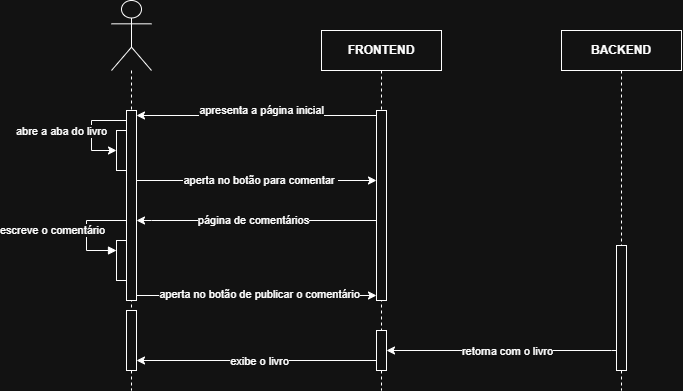

The diagram above was exported from draw.io. Its source (the exported page's mxGraphModel, read from the mxfile embedded in the PNG):
<mxGraphModel dx="2112" dy="706" grid="1" gridSize="10" guides="1" tooltips="1" connect="1" arrows="1" fold="1" page="1" pageScale="1" pageWidth="827" pageHeight="1169" math="0" shadow="0">
  <root>
    <mxCell id="0" />
    <mxCell id="1" parent="0" />
    <mxCell id="BnucoKubCg4FmHRq8Ms2-21" parent="1" style="shape=umlLifeline;perimeter=lifelinePerimeter;whiteSpace=wrap;html=1;container=1;dropTarget=0;collapsible=0;recursiveResize=0;outlineConnect=0;portConstraint=eastwest;newEdgeStyle={&quot;curved&quot;:0,&quot;rounded&quot;:0};fontStyle=1" value="FRONTEND" vertex="1">
      <mxGeometry height="360" width="120" x="320" y="80" as="geometry" />
    </mxCell>
    <mxCell id="BnucoKubCg4FmHRq8Ms2-22" parent="BnucoKubCg4FmHRq8Ms2-21" style="html=1;points=[[0,0,0,0,5],[0,1,0,0,-5],[1,0,0,0,5],[1,1,0,0,-5]];perimeter=orthogonalPerimeter;outlineConnect=0;targetShapes=umlLifeline;portConstraint=eastwest;newEdgeStyle={&quot;curved&quot;:0,&quot;rounded&quot;:0};fontStyle=1" value="" vertex="1">
      <mxGeometry height="190" width="10" x="55" y="80" as="geometry" />
    </mxCell>
    <mxCell id="lf7V1lK2K8WYvtAI2P2U-4" parent="BnucoKubCg4FmHRq8Ms2-21" style="html=1;points=[[0,0,0,0,5],[0,1,0,0,-5],[1,0,0,0,5],[1,1,0,0,-5]];perimeter=orthogonalPerimeter;outlineConnect=0;targetShapes=umlLifeline;portConstraint=eastwest;newEdgeStyle={&quot;curved&quot;:0,&quot;rounded&quot;:0};fontStyle=1" value="" vertex="1">
      <mxGeometry height="40" width="10" x="55" y="300" as="geometry" />
    </mxCell>
    <mxCell id="BnucoKubCg4FmHRq8Ms2-23" parent="1" style="shape=umlLifeline;perimeter=lifelinePerimeter;whiteSpace=wrap;html=1;container=1;dropTarget=0;collapsible=0;recursiveResize=0;outlineConnect=0;portConstraint=eastwest;newEdgeStyle={&quot;curved&quot;:0,&quot;rounded&quot;:0};" value="&lt;b&gt;BACKEND&lt;/b&gt;" vertex="1">
      <mxGeometry height="360" width="120" x="560" y="80" as="geometry" />
    </mxCell>
    <mxCell id="lf7V1lK2K8WYvtAI2P2U-26" parent="BnucoKubCg4FmHRq8Ms2-23" style="html=1;points=[[0,0,0,0,5],[0,1,0,0,-5],[1,0,0,0,5],[1,1,0,0,-5]];perimeter=orthogonalPerimeter;outlineConnect=0;targetShapes=umlLifeline;portConstraint=eastwest;newEdgeStyle={&quot;curved&quot;:0,&quot;rounded&quot;:0};fontStyle=1" value="" vertex="1">
      <mxGeometry height="125" width="10" x="55" y="215" as="geometry" />
    </mxCell>
    <mxCell id="BnucoKubCg4FmHRq8Ms2-30" parent="1" style="shape=umlLifeline;perimeter=lifelinePerimeter;whiteSpace=wrap;html=1;container=1;dropTarget=0;collapsible=0;recursiveResize=0;outlineConnect=0;portConstraint=eastwest;newEdgeStyle={&quot;curved&quot;:0,&quot;rounded&quot;:0};participant=umlActor;size=70;" value="" vertex="1">
      <mxGeometry height="390" width="40" x="110" y="50" as="geometry" />
    </mxCell>
    <mxCell id="lf7V1lK2K8WYvtAI2P2U-5" parent="BnucoKubCg4FmHRq8Ms2-30" style="html=1;points=[[0,0,0,0,5],[0,1,0,0,-5],[1,0,0,0,5],[1,1,0,0,-5]];perimeter=orthogonalPerimeter;outlineConnect=0;targetShapes=umlLifeline;portConstraint=eastwest;newEdgeStyle={&quot;curved&quot;:0,&quot;rounded&quot;:0};fontStyle=1" value="" vertex="1">
      <mxGeometry height="60" width="10" x="15" y="310" as="geometry" />
    </mxCell>
    <mxCell id="lf7V1lK2K8WYvtAI2P2U-15" parent="BnucoKubCg4FmHRq8Ms2-30" style="html=1;points=[[0,0,0,0,5],[0,1,0,0,-5],[1,0,0,0,5],[1,1,0,0,-5]];perimeter=orthogonalPerimeter;outlineConnect=0;targetShapes=umlLifeline;portConstraint=eastwest;newEdgeStyle={&quot;curved&quot;:0,&quot;rounded&quot;:0};fontStyle=1" value="" vertex="1">
      <mxGeometry height="190" width="10" x="15" y="110" as="geometry" />
    </mxCell>
    <mxCell id="lf7V1lK2K8WYvtAI2P2U-86" edge="1" parent="BnucoKubCg4FmHRq8Ms2-30" source="lf7V1lK2K8WYvtAI2P2U-72" style="edgeStyle=orthogonalEdgeStyle;rounded=0;orthogonalLoop=1;jettySize=auto;html=1;curved=0;endArrow=none;endFill=0;startArrow=classic;startFill=1;" target="lf7V1lK2K8WYvtAI2P2U-15">
      <mxGeometry relative="1" as="geometry">
        <Array as="points">
          <mxPoint x="-20" y="150" />
          <mxPoint x="-20" y="120" />
        </Array>
        <mxPoint x="-10" y="120" as="targetPoint" />
      </mxGeometry>
    </mxCell>
    <mxCell id="lf7V1lK2K8WYvtAI2P2U-90" connectable="0" parent="lf7V1lK2K8WYvtAI2P2U-86" style="edgeLabel;html=1;align=center;verticalAlign=middle;resizable=0;points=[];" value="abre a aba do livro" vertex="1">
      <mxGeometry relative="1" x="-0.0543" y="2" as="geometry">
        <mxPoint x="-28" y="-2" as="offset" />
      </mxGeometry>
    </mxCell>
    <mxCell id="lf7V1lK2K8WYvtAI2P2U-72" parent="BnucoKubCg4FmHRq8Ms2-30" style="html=1;points=[[0,0,0,0,5],[0,1,0,0,-5],[1,0,0,0,5],[1,1,0,0,-5]];perimeter=orthogonalPerimeter;outlineConnect=0;targetShapes=umlLifeline;portConstraint=eastwest;newEdgeStyle={&quot;curved&quot;:0,&quot;rounded&quot;:0};" value="" vertex="1">
      <mxGeometry height="40" width="10" x="5" y="130" as="geometry" />
    </mxCell>
    <mxCell id="lf7V1lK2K8WYvtAI2P2U-99" parent="BnucoKubCg4FmHRq8Ms2-30" style="html=1;points=[[0,0,0,0,5],[0,1,0,0,-5],[1,0,0,0,5],[1,1,0,0,-5]];perimeter=orthogonalPerimeter;outlineConnect=0;targetShapes=umlLifeline;portConstraint=eastwest;newEdgeStyle={&quot;curved&quot;:0,&quot;rounded&quot;:0};" value="" vertex="1">
      <mxGeometry height="40" width="10" x="5" y="240" as="geometry" />
    </mxCell>
    <mxCell id="lf7V1lK2K8WYvtAI2P2U-100" edge="1" parent="BnucoKubCg4FmHRq8Ms2-30" source="lf7V1lK2K8WYvtAI2P2U-15" style="html=1;align=left;spacingLeft=2;endArrow=block;rounded=0;edgeStyle=orthogonalEdgeStyle;curved=0;rounded=0;" target="lf7V1lK2K8WYvtAI2P2U-99" value="">
      <mxGeometry relative="1" y="5" as="geometry">
        <mxPoint as="offset" />
        <Array as="points">
          <mxPoint x="-25" y="220" />
          <mxPoint x="-25" y="250" />
        </Array>
        <mxPoint x="10" y="220" as="sourcePoint" />
      </mxGeometry>
    </mxCell>
    <mxCell id="lf7V1lK2K8WYvtAI2P2U-16" edge="1" parent="1" source="lf7V1lK2K8WYvtAI2P2U-15" style="edgeStyle=orthogonalEdgeStyle;rounded=0;orthogonalLoop=1;jettySize=auto;html=1;curved=0;exitX=1;exitY=0;exitDx=0;exitDy=5;exitPerimeter=0;entryX=0;entryY=0;entryDx=0;entryDy=5;entryPerimeter=0;endArrow=none;endFill=0;startArrow=classic;startFill=1;" target="BnucoKubCg4FmHRq8Ms2-22">
      <mxGeometry relative="1" as="geometry" />
    </mxCell>
    <mxCell id="lf7V1lK2K8WYvtAI2P2U-71" connectable="0" parent="lf7V1lK2K8WYvtAI2P2U-16" style="edgeLabel;html=1;align=center;verticalAlign=middle;resizable=0;points=[];" value="apresenta a página inicial" vertex="1">
      <mxGeometry relative="1" x="0.0348" y="-2" as="geometry">
        <mxPoint y="-7" as="offset" />
      </mxGeometry>
    </mxCell>
    <mxCell id="lf7V1lK2K8WYvtAI2P2U-17" edge="1" parent="1" style="edgeStyle=orthogonalEdgeStyle;rounded=0;orthogonalLoop=1;jettySize=auto;html=1;curved=0;exitX=0;exitY=1;exitDx=0;exitDy=-5;exitPerimeter=0;entryX=1;entryY=1;entryDx=0;entryDy=-5;entryPerimeter=0;startArrow=classic;startFill=1;endArrow=none;endFill=0;">
      <mxGeometry relative="1" as="geometry">
        <mxPoint x="375" y="230" as="sourcePoint" />
        <mxPoint x="135" y="230" as="targetPoint" />
      </mxGeometry>
    </mxCell>
    <mxCell id="lf7V1lK2K8WYvtAI2P2U-21" connectable="0" parent="lf7V1lK2K8WYvtAI2P2U-17" style="edgeLabel;html=1;align=center;verticalAlign=middle;resizable=0;points=[];" value="aperta no botão para comentar&amp;nbsp;" vertex="1">
      <mxGeometry relative="1" x="-0.0348" y="1" as="geometry">
        <mxPoint x="-1" y="-1" as="offset" />
      </mxGeometry>
    </mxCell>
    <mxCell id="lf7V1lK2K8WYvtAI2P2U-50" edge="1" parent="1" style="endArrow=classic;html=1;rounded=0;" target="lf7V1lK2K8WYvtAI2P2U-4" value="">
      <mxGeometry height="50" relative="1" width="50" as="geometry">
        <Array as="points">
          <mxPoint x="390" y="400" />
        </Array>
        <mxPoint x="610" y="400" as="sourcePoint" />
        <mxPoint x="440" y="380" as="targetPoint" />
      </mxGeometry>
    </mxCell>
    <mxCell id="lf7V1lK2K8WYvtAI2P2U-52" connectable="0" parent="lf7V1lK2K8WYvtAI2P2U-50" style="edgeLabel;html=1;align=center;verticalAlign=middle;resizable=0;points=[];" value="retorna com o livro" vertex="1">
      <mxGeometry relative="1" x="-0.0693" y="1" as="geometry">
        <mxPoint as="offset" />
      </mxGeometry>
    </mxCell>
    <mxCell id="lf7V1lK2K8WYvtAI2P2U-51" edge="1" parent="1" style="endArrow=none;html=1;rounded=0;" target="lf7V1lK2K8WYvtAI2P2U-26" value="">
      <mxGeometry height="50" relative="1" width="50" as="geometry">
        <mxPoint x="610" y="400" as="sourcePoint" />
        <mxPoint x="620" y="370" as="targetPoint" />
      </mxGeometry>
    </mxCell>
    <mxCell id="lf7V1lK2K8WYvtAI2P2U-64" edge="1" parent="1" style="endArrow=classic;html=1;rounded=0;" value="">
      <mxGeometry height="50" relative="1" width="50" as="geometry">
        <mxPoint x="345" y="410" as="sourcePoint" />
        <mxPoint x="135" y="410" as="targetPoint" />
      </mxGeometry>
    </mxCell>
    <mxCell id="lf7V1lK2K8WYvtAI2P2U-68" connectable="0" parent="lf7V1lK2K8WYvtAI2P2U-64" style="edgeLabel;html=1;align=center;verticalAlign=middle;resizable=0;points=[];" value="exibe o livro" vertex="1">
      <mxGeometry relative="1" x="-0.1646" y="1" as="geometry">
        <mxPoint as="offset" />
      </mxGeometry>
    </mxCell>
    <mxCell id="lf7V1lK2K8WYvtAI2P2U-66" edge="1" parent="1" style="endArrow=none;html=1;rounded=0;" value="">
      <mxGeometry height="50" relative="1" width="50" as="geometry">
        <mxPoint x="340" y="410" as="sourcePoint" />
        <mxPoint x="375" y="410" as="targetPoint" />
      </mxGeometry>
    </mxCell>
    <mxCell id="lf7V1lK2K8WYvtAI2P2U-83" edge="1" parent="1" source="lf7V1lK2K8WYvtAI2P2U-15" style="edgeStyle=orthogonalEdgeStyle;rounded=0;orthogonalLoop=1;jettySize=auto;html=1;curved=0;startArrow=classic;startFill=1;endArrow=none;endFill=0;" target="BnucoKubCg4FmHRq8Ms2-22">
      <mxGeometry relative="1" as="geometry">
        <Array as="points">
          <mxPoint x="150" y="270" />
          <mxPoint x="150" y="270" />
        </Array>
        <mxPoint x="370" y="270" as="targetPoint" />
      </mxGeometry>
    </mxCell>
    <mxCell id="lf7V1lK2K8WYvtAI2P2U-84" connectable="0" parent="lf7V1lK2K8WYvtAI2P2U-83" style="edgeLabel;html=1;align=center;verticalAlign=middle;resizable=0;points=[];" value="página de comentários" vertex="1">
      <mxGeometry relative="1" x="0.1004" as="geometry">
        <mxPoint x="-15" as="offset" />
      </mxGeometry>
    </mxCell>
    <mxCell id="lf7V1lK2K8WYvtAI2P2U-96" edge="1" parent="1" source="lf7V1lK2K8WYvtAI2P2U-15" style="edgeStyle=orthogonalEdgeStyle;rounded=0;orthogonalLoop=1;jettySize=auto;html=1;curved=0;exitX=1;exitY=1;exitDx=0;exitDy=-5;exitPerimeter=0;entryX=0;entryY=1;entryDx=0;entryDy=-5;entryPerimeter=0;" target="BnucoKubCg4FmHRq8Ms2-22">
      <mxGeometry relative="1" as="geometry">
        <Array as="points" />
        <mxPoint x="140" y="325" as="sourcePoint" />
        <mxPoint x="375" y="340" as="targetPoint" />
      </mxGeometry>
    </mxCell>
    <mxCell id="lf7V1lK2K8WYvtAI2P2U-97" connectable="0" parent="lf7V1lK2K8WYvtAI2P2U-96" style="edgeLabel;html=1;align=center;verticalAlign=middle;resizable=0;points=[];" value="escreve o comentário" vertex="1">
      <mxGeometry relative="1" x="-0.0154" as="geometry">
        <mxPoint x="-203" y="-65" as="offset" />
      </mxGeometry>
    </mxCell>
    <mxCell id="lf7V1lK2K8WYvtAI2P2U-101" connectable="0" parent="lf7V1lK2K8WYvtAI2P2U-96" style="edgeLabel;html=1;align=center;verticalAlign=middle;resizable=0;points=[];" value="aperta no botão de publicar o comentário" vertex="1">
      <mxGeometry relative="1" x="0.0221" y="1" as="geometry">
        <mxPoint as="offset" />
      </mxGeometry>
    </mxCell>
  </root>
</mxGraphModel>